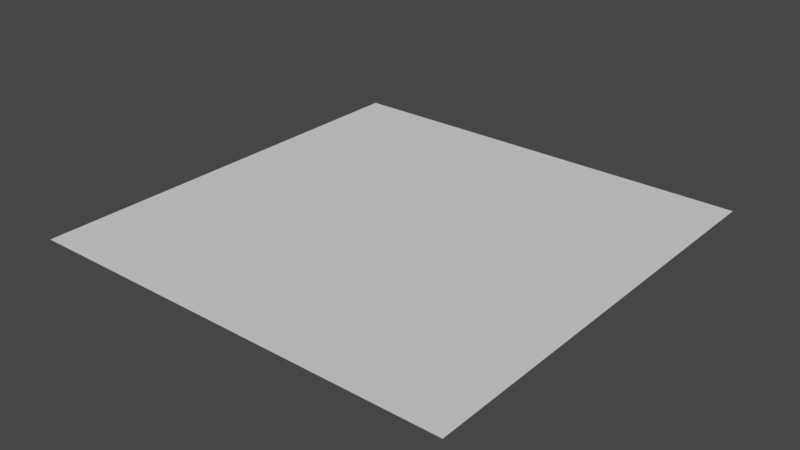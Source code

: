 # Source: Base.blend  (saved by Blender 3.6.11; exported with 4.5.12 LTS)
import bpy
from mathutils import Matrix  # noqa: F401  (used for matrix-valued properties, if any)

bpy.ops.wm.read_factory_settings(use_empty=True)
scene = bpy.context.scene
scene.name = 'Scene'

# ---- collections
col_collection = bpy.data.collections.new('Collection'); scene.collection.children.link(col_collection)

# ---- world
world_world = bpy.data.worlds.new('World'); scene.world = world_world
world_world.use_nodes = True; world_world.node_tree.nodes.clear()
_N = world_world.node_tree.nodes; _L = world_world.node_tree.links
n0 = _N.new('ShaderNodeOutputWorld'); n0.name = 'World Output'; n0.location = (300, 300)
n1 = _N.new('ShaderNodeBackground'); n1.name = 'Background'; n1.location = (10, 300)
n1.inputs[0].default_value = (0.05088, 0.05088, 0.05088, 1.0)
_L.new(n1.outputs[0], n0.inputs[0])
n0.is_active_output = True
world_world.color = (0.05088, 0.05088, 0.05088)
world_world.use_sun_shadow = False
world_world.sun_shadow_jitter_overblur = 0.0

# ---- meshes
me_plane = bpy.data.meshes.new('Plane')
me_plane.from_pydata([(-2.5, -2.5, 0.0), (2.5, -2.5, 0.0), (-2.5, 2.5, 0.0), (2.5, 2.5, 0.0)], [], [(0, 1, 3, 2)])
_uv = me_plane.uv_layers.new(name='UVMap')
_uv.uv.foreach_set('vector', [0.0, 0.0, 1.0, 0.0, 1.0, 1.0, 0.0, 1.0])
me_plane.update()

# ---- objects
ob_plane = bpy.data.objects.new('Plane', me_plane)

# ---- transforms, parenting, visibility, modifiers, constraints
ob_plane.location = (0.0, 0.0, 0.0)

# ---- collection membership
col_collection.objects.link(ob_plane)

# ---- scene / render settings (as saved in the file)
scene.frame_start = 1; scene.frame_end = 250; scene.frame_set(1)
scene.render.engine = 'BLENDER_EEVEE_NEXT'
scene.cycles.sampling_pattern = 'TABULATED_SOBOL'
scene.view_settings.view_transform = 'Filmic'
bpy.context.view_layer.update()

# ---- added for rendering (the .blend has no active camera and no usable light): camera, sun
cam_auto = bpy.data.cameras.new('AutoCamera')
cam_auto.lens = 50.0
cam_auto.sensor_width = 36.0
cam_auto.clip_end = 1000.0
ob_auto_camera = bpy.data.objects.new('AutoCamera', cam_auto)
scene.collection.objects.link(ob_auto_camera)
ob_auto_camera.location = (6.54233, -7.85079, 5.23386)
ob_auto_camera.rotation_euler = (1.09748, -7.21219e-08, 0.694738)
scene.camera = ob_auto_camera
light_auto_sun = bpy.data.lights.new('AutoSun', 'SUN')
light_auto_sun.energy = 3.0
light_auto_sun.angle = 0.0523599
ob_auto_sun = bpy.data.objects.new('AutoSun', light_auto_sun)
scene.collection.objects.link(ob_auto_sun)
ob_auto_sun.rotation_euler = (0.872665, 0.174533, 0.523599)
bpy.context.view_layer.update()
